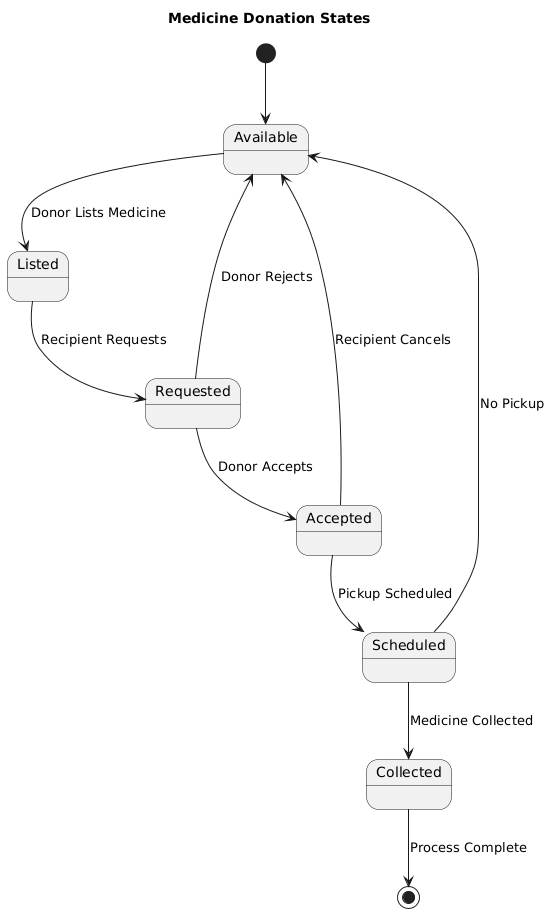

The diagram above was rendered by PlantUML. Its source (embedded in the PNG):
@startuml
title Medicine Donation States

[*] --> Available
Available --> Listed : Donor Lists Medicine
Listed --> Requested : Recipient Requests
Requested --> Accepted : Donor Accepts
Requested --> Available : Donor Rejects
Accepted --> Scheduled : Pickup Scheduled
Scheduled --> Collected : Medicine Collected
Collected --> [*] : Process Complete

Accepted --> Available : Recipient Cancels
Scheduled --> Available : No Pickup
@enduml